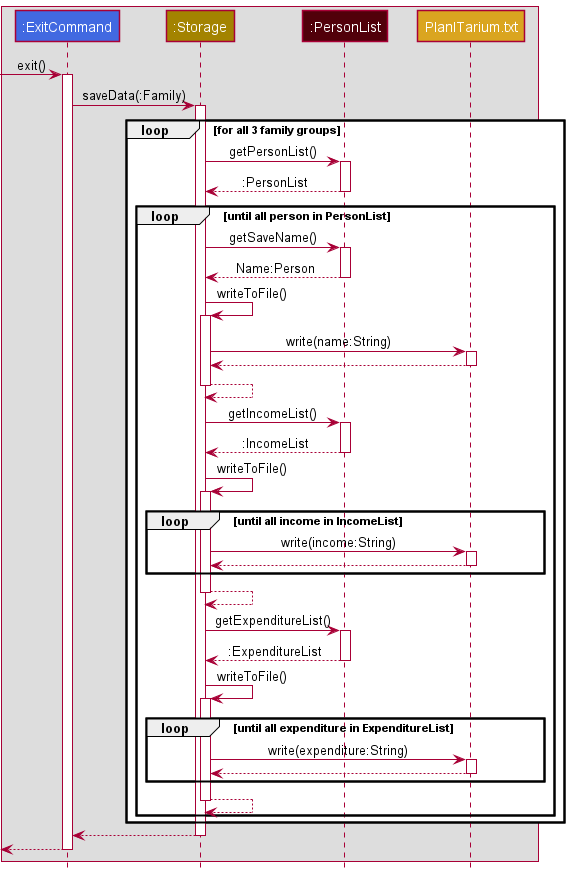

The diagram above was rendered by PlantUML. Its source (embedded in the PNG):
@startuml
!include style.puml

Box
    participant ":ExitCommand" as ExitCommand COMMAND_COLOR_T1
    participant ":Storage" as Storage STORAGE_COLOR
    participant ":PersonList" as PersonList MODEL_COLOR_T3
    participant PlanITarium.txt STORAGE_COLOR_T3
end box


-> ExitCommand: exit()
activate ExitCommand
ExitCommand -> Storage: saveData(:Family)
activate Storage
loop for all 3 family groups
Storage -> PersonList: getPersonList()
activate PersonList
PersonList --> Storage: :PersonList
deactivate PersonList
    loop until all person in PersonList
        Storage -> PersonList: getSaveName()
        activate PersonList
        PersonList --> Storage: Name:Person
        deactivate PersonList
        Storage -> Storage: writeToFile()
        activate Storage
        Storage -> PlanITarium.txt : write(name:String)
        activate PlanITarium.txt
        PlanITarium.txt --> Storage
        deactivate PlanITarium.txt
        Storage --> Storage
        deactivate Storage
        Storage -> PersonList: getIncomeList()

        activate PersonList
        PersonList --> Storage: :IncomeList
        deactivate PersonList

        Storage -> Storage: writeToFile()
        activate Storage
        loop until all income in IncomeList
        Storage -> PlanITarium.txt : write(income:String)
        activate PlanITarium.txt
        PlanITarium.txt --> Storage
        deactivate PlanITarium.txt
        end
        Storage --> Storage
        deactivate Storage
        Storage -> PersonList: getExpenditureList()
        activate PersonList
        PersonList --> Storage: :ExpenditureList
        deactivate PersonList
        Storage -> Storage: writeToFile()
        activate Storage
        loop until all expenditure in ExpenditureList
        Storage -> PlanITarium.txt : write(expenditure:String)
        activate PlanITarium.txt
        PlanITarium.txt --> Storage
        deactivate PlanITarium.txt
        end
        Storage --> Storage
        deactivate Storage
    end
end
Storage --> ExitCommand
deactivate Storage
<--ExitCommand
deactivate ExitCommand
@enduml